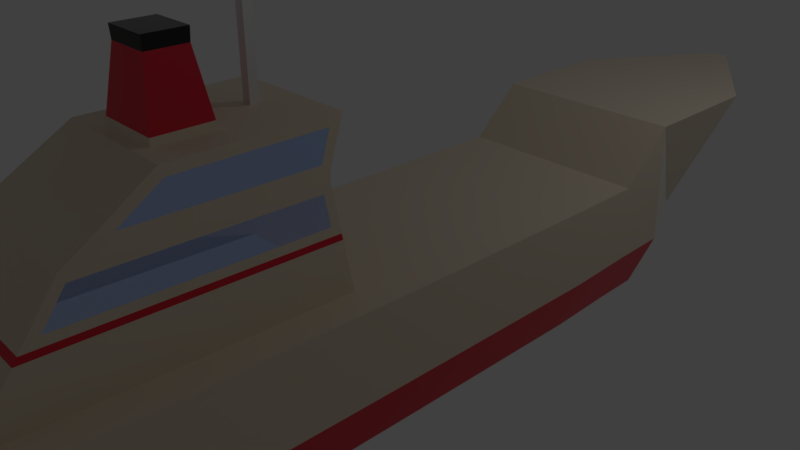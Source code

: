 # Source: boat.blend  (saved by Blender 2.79.0; exported with 4.5.12 LTS)
import bpy
from mathutils import Matrix  # noqa: F401  (used for matrix-valued properties, if any)

bpy.ops.wm.read_factory_settings(use_empty=True)
scene = bpy.context.scene
scene.name = 'Scene'

# ---- collections
col_collection_1 = bpy.data.collections.new('Collection 1'); scene.collection.children.link(col_collection_1)

# ---- materials (node trees are filled in below, after node groups)
mat_hull_white = bpy.data.materials.new('Hull White')
mat_hull_white.alpha_threshold = 0.0
mat_hull_white.roughness = 0.5
mat_hull_white.line_color = (0.0, 0.0, 0.0, 1.0)
mat_glass = bpy.data.materials.new('Glass')
mat_glass.alpha_threshold = 0.0
mat_glass.diffuse_color = (0.05779, 0.3175, 1.0, 1.0)
mat_glass.roughness = 0.5
mat_chimney_red = bpy.data.materials.new('Chimney Red')
mat_chimney_red.alpha_threshold = 0.0
mat_chimney_red.diffuse_color = (0.8, 0.005293, 0.0271, 1.0)
mat_chimney_red.roughness = 0.5
mat_chimney_black = bpy.data.materials.new('Chimney Black')
mat_chimney_black.alpha_threshold = 0.0
mat_chimney_black.diffuse_color = (0.01026, 0.01109, 0.01031, 1.0)
mat_chimney_black.roughness = 0.5
mat_mast = bpy.data.materials.new('Mast')
mat_mast.alpha_threshold = 0.0
mat_mast.roughness = 0.5

# ---- node groups
ng_alphablend = bpy.data.node_groups.new('AlphaBlend', 'ShaderNodeTree')
_s = ng_alphablend.interface.new_socket(name='Shader', in_out='OUTPUT', socket_type='NodeSocketShader')
_s = ng_alphablend.interface.new_socket(name='Shader', in_out='INPUT', socket_type='NodeSocketShader')
_s = ng_alphablend.interface.new_socket(name='Alpha', in_out='INPUT', socket_type='NodeSocketFloat')
_s.subtype = 'FACTOR'
_s.default_value = 1.0
_s.min_value = 0.0
_s.max_value = 1.0
_N = ng_alphablend.nodes; _L = ng_alphablend.links
n0 = _N.new('ShaderNodeBsdfTransparent'); n0.name = 'Transparent BSDF'; n0.location = (-147, -61)
n1 = _N.new('NodeGroupInput'); n1.name = 'Group Input'; n1.location = (-291, 147)
n2 = _N.new('NodeGroupOutput'); n2.name = 'Group Output'; n2.location = (345, -29)
n3 = _N.new('ShaderNodeMixShader'); n3.name = 'Mix Shader'; n3.location = (137, -24)
_L.new(n0.outputs[0], n3.inputs[1])
_L.new(n3.outputs[0], n2.inputs[0])
_L.new(n1.outputs[0], n3.inputs[2])
_L.new(n1.outputs[1], n3.inputs[0])
n2.is_active_output = True
ng_emissive = bpy.data.node_groups.new('Emissive', 'ShaderNodeTree')
_s = ng_emissive.interface.new_socket(name='Emission', in_out='OUTPUT', socket_type='NodeSocketShader')
_s = ng_emissive.interface.new_socket(name='Color', in_out='INPUT', socket_type='NodeSocketColor')
_s.default_value = (0.8, 0.8, 0.8, 1.0)
_s = ng_emissive.interface.new_socket(name='Factor', in_out='INPUT', socket_type='NodeSocketColor')
_N = ng_emissive.nodes; _L = ng_emissive.links
n0 = _N.new('NodeGroupOutput'); n0.name = 'Group Output'; n0.location = (261, -8)
n1 = _N.new('NodeGroupInput'); n1.name = 'Group Input'; n1.location = (-483, 17)
n2 = _N.new('ShaderNodeMix'); n2.name = 'Mix'; n2.location = (-211, 6)
n2.data_type = 'RGBA'
n2.blend_type = 'MULTIPLY'
n2.inputs[0].default_value = 1.0
n3 = _N.new('ShaderNodeEmission'); n3.name = 'Emission'; n3.location = (6, 10)
_L.new(n3.outputs[0], n0.inputs[0])
_L.new(n2.outputs[2], n3.inputs[0])
_L.new(n1.outputs[0], n2.inputs[6])
_L.new(n1.outputs[1], n2.inputs[7])
n0.is_active_output = True
ng_alphamask = bpy.data.node_groups.new('AlphaMask', 'ShaderNodeTree')
_s = ng_alphamask.interface.new_socket(name='Shader', in_out='OUTPUT', socket_type='NodeSocketShader')
_s = ng_alphamask.interface.new_socket(name='Shader', in_out='INPUT', socket_type='NodeSocketShader')
_s = ng_alphamask.interface.new_socket(name='Alpha', in_out='INPUT', socket_type='NodeSocketFloat')
_s.default_value = 1.0
_s.min_value = 0.0
_s.max_value = 1.0
_s = ng_alphamask.interface.new_socket(name='AlphaCutoff', in_out='INPUT', socket_type='NodeSocketFloat')
_s.default_value = 0.5
_s.min_value = 0.0
_s.max_value = 1.0
_N = ng_alphamask.nodes; _L = ng_alphamask.links
n0 = _N.new('NodeGroupOutput'); n0.name = 'Group Output'; n0.location = (308, -58)
n1 = _N.new('ShaderNodeMath'); n1.name = 'Math'; n1.location = (-117, 182)
n1.operation = 'LESS_THAN'
n2 = _N.new('ShaderNodeBsdfTransparent'); n2.name = 'Transparent BSDF'; n2.location = (-124, -163)
n3 = _N.new('NodeGroupInput'); n3.name = 'Group Input'; n3.location = (-364, 23)
n4 = _N.new('ShaderNodeMixShader'); n4.name = 'Mix Shader'; n4.location = (105, -44)
_L.new(n2.outputs[0], n4.inputs[2])
_L.new(n3.outputs[0], n4.inputs[1])
_L.new(n3.outputs[1], n1.inputs[0])
_L.new(n3.outputs[2], n1.inputs[1])
_L.new(n4.outputs[0], n0.inputs[0])
_L.new(n1.outputs[0], n4.inputs[0])
n0.is_active_output = True
ng_specular = bpy.data.node_groups.new('Specular', 'ShaderNodeTree')
_s = ng_specular.interface.new_socket(name='Shader', in_out='OUTPUT', socket_type='NodeSocketShader')
_s = ng_specular.interface.new_socket(name='Normal', in_out='INPUT', socket_type='NodeSocketVector')
_s.min_value = -1.0
_s.max_value = 1.0
_s.hide_value = True
_s = ng_specular.interface.new_socket(name='Roughness', in_out='INPUT', socket_type='NodeSocketFloat')
_s.min_value = 0.0
_s.max_value = 1.0
_N = ng_specular.nodes; _L = ng_specular.links
n0 = _N.new('NodeGroupOutput'); n0.name = 'Group Output'; n0.location = (320, 0)
n1 = _N.new('ShaderNodeBsdfAnisotropic'); n1.name = 'Glossy BSDF'; n1.location = (96, 28)
n1.distribution = 'GGX'
n1.inputs[0].default_value = (1.0, 1.0, 1.0, 1.0)
n2 = _N.new('ShaderNodeMath'); n2.name = 'Math'; n2.location = (-112, -91)
n2.operation = 'POWER'
n2.use_clamp = True
n2.inputs[1].default_value = 2.0
n3 = _N.new('NodeGroupInput'); n3.name = 'Group Input'; n3.location = (-656, 59)
n4 = _N.new('ShaderNodeMath'); n4.name = 'Math.001'; n4.location = (0, 0)
n4.operation = 'POWER'
_L.new(n1.outputs[0], n0.inputs[0])
_L.new(n3.outputs[0], n1.inputs[4])
_L.new(n3.outputs[1], n2.inputs[0])
_L.new(n2.outputs[0], n4.inputs[0])
_L.new(n4.outputs[0], n1.inputs[1])
n0.is_active_output = True
ng_lambert = bpy.data.node_groups.new('Lambert', 'ShaderNodeTree')
_s = ng_lambert.interface.new_socket(name='Shader', in_out='OUTPUT', socket_type='NodeSocketShader')
_s = ng_lambert.interface.new_socket(name='Color', in_out='INPUT', socket_type='NodeSocketColor')
_s.default_value = (1.0, 1.0, 1.0, 1.0)
_s = ng_lambert.interface.new_socket(name='Normal', in_out='INPUT', socket_type='NodeSocketVector')
_s.default_value = (0.0, 1.0, 0.0)
_s.min_value = -1.0
_s.max_value = 1.0
_s.hide_value = True
_s = ng_lambert.interface.new_socket(name='Metallic', in_out='INPUT', socket_type='NodeSocketFloat')
_s.min_value = 0.0
_s.max_value = 1.0
_N = ng_lambert.nodes; _L = ng_lambert.links
n0 = _N.new('NodeGroupOutput'); n0.name = 'Group Output'; n0.location = (598, 215)
n1 = _N.new('ShaderNodeMix'); n1.name = 'Mix.001'; n1.location = (99, 184)
n1.data_type = 'RGBA'
n1.blend_type = 'MULTIPLY'
n1.inputs[7].default_value = (1.0, 1.0, 1.0, 1.0)
n2 = _N.new('ShaderNodeMath'); n2.name = 'Math'; n2.location = (-165, -52)
n2.operation = 'SUBTRACT'
n2.inputs[0].default_value = 1.0
n3 = _N.new('ShaderNodeBsdfDiffuse'); n3.name = 'Diffuse BSDF.001'; n3.location = (360, 374)
n4 = _N.new('NodeGroupInput'); n4.name = 'Group Input'; n4.location = (-584, 199)
_L.new(n4.outputs[1], n3.inputs[2])
_L.new(n4.outputs[2], n2.inputs[1])
_L.new(n3.outputs[0], n0.inputs[0])
_L.new(n2.outputs[0], n1.inputs[0])
_L.new(n1.outputs[2], n3.inputs[0])
_L.new(n4.outputs[0], n1.inputs[6])
n0.is_active_output = True
ng_fresnel = bpy.data.node_groups.new('Fresnel', 'ShaderNodeTree')
_s = ng_fresnel.interface.new_socket(name='Fresnel', in_out='OUTPUT', socket_type='NodeSocketFloat')
_s.min_value = 0.0
_s.max_value = 0.0
_s = ng_fresnel.interface.new_socket(name='F0', in_out='INPUT', socket_type='NodeSocketFloat')
_s.default_value = 0.04
_s.min_value = 0.0
_s.max_value = 1.0
_N = ng_fresnel.nodes; _L = ng_fresnel.links
n0 = _N.new('ShaderNodeMath'); n0.name = 'Math.001'; n0.location = (-97, -133)
n0.operation = 'SUBTRACT'
n0.inputs[0].default_value = 1.0
n1 = _N.new('ShaderNodeMath'); n1.name = 'Math.002'; n1.location = (94, -134)
n1.operation = 'POWER'
n1.inputs[1].default_value = 5.0
n2 = _N.new('ShaderNodeMath'); n2.name = 'Math.003'; n2.location = (301, 5)
n2.operation = 'MULTIPLY'
n3 = _N.new('ShaderNodeMath'); n3.name = 'Math.004'; n3.location = (497, 142)
n4 = _N.new('ShaderNodeMath'); n4.name = 'Math'; n4.location = (21, 48)
n4.operation = 'SUBTRACT'
n4.inputs[0].default_value = 1.0
n5 = _N.new('NodeGroupOutput'); n5.name = 'Group Output'; n5.location = (733, 0)
n6 = _N.new('ShaderNodeVectorMath'); n6.name = 'Vector Math'; n6.location = (-286, -138)
n6.operation = 'DOT_PRODUCT'
n7 = _N.new('NodeGroupInput'); n7.name = 'Group Input'; n7.location = (-789, 208)
n8 = _N.new('ShaderNodeNewGeometry'); n8.name = 'Geometry'; n8.location = (-673, -98)
_L.new(n0.outputs[0], n1.inputs[0])
_L.new(n1.outputs[0], n2.inputs[1])
_L.new(n4.outputs[0], n2.inputs[0])
_L.new(n2.outputs[0], n3.inputs[1])
_L.new(n3.outputs[0], n5.inputs[0])
_L.new(n6.outputs[1], n0.inputs[1])
_L.new(n7.outputs[0], n4.inputs[1])
_L.new(n7.outputs[0], n3.inputs[0])
_L.new(n8.outputs[1], n6.inputs[0])
_L.new(n8.outputs[4], n6.inputs[1])
n5.is_active_output = True
ng_occlusion = bpy.data.node_groups.new('Occlusion', 'ShaderNodeTree')
_s = ng_occlusion.interface.new_socket(name='Shader', in_out='OUTPUT', socket_type='NodeSocketShader')
_s = ng_occlusion.interface.new_socket(name='Shader', in_out='INPUT', socket_type='NodeSocketShader')
_s = ng_occlusion.interface.new_socket(name='Normal', in_out='INPUT', socket_type='NodeSocketVector')
_s.default_value = (0.0, 1.0, 0.0)
_s.min_value = -1.0
_s.max_value = 1.0
_s.hide_value = True
_s = ng_occlusion.interface.new_socket(name='Occlusion', in_out='INPUT', socket_type='NodeSocketFloat')
_s.subtype = 'FACTOR'
_s.default_value = 1.0
_s.min_value = 0.0
_s.max_value = 1.0
_s = ng_occlusion.interface.new_socket(name='Strength', in_out='INPUT', socket_type='NodeSocketFloat')
_s.subtype = 'FACTOR'
_s.min_value = 0.0
_s.max_value = 1.0
_N = ng_occlusion.nodes; _L = ng_occlusion.links
n0 = _N.new('NodeGroupOutput'); n0.name = 'Group Output'; n0.location = (412, -21)
n1 = _N.new('ShaderNodeBsdfDiffuse'); n1.name = 'Diffuse BSDF'; n1.location = (-246, 91)
n1.inputs[0].default_value = (0.0, 0.0, 0.0, 1.0)
n2 = _N.new('ShaderNodeMixShader'); n2.name = 'Mix Shader.001'; n2.location = (-23, 251)
n3 = _N.new('ShaderNodeMixShader'); n3.name = 'Mix Shader'; n3.location = (186, -19)
n4 = _N.new('NodeGroupInput'); n4.name = 'Group Input'; n4.location = (-766, 23)
_L.new(n3.outputs[0], n0.inputs[0])
_L.new(n1.outputs[0], n2.inputs[2])
_L.new(n2.outputs[0], n3.inputs[1])
_L.new(n4.outputs[0], n2.inputs[1])
_L.new(n4.outputs[1], n1.inputs[2])
_L.new(n4.outputs[2], n2.inputs[0])
_L.new(n4.outputs[3], n3.inputs[0])
_L.new(n4.outputs[0], n3.inputs[2])
n0.is_active_output = True
ng_gltf_metallic_roughness = bpy.data.node_groups.new('glTF Metallic Roughness', 'ShaderNodeTree')
_s = ng_gltf_metallic_roughness.interface.new_socket(name='Shader', in_out='OUTPUT', socket_type='NodeSocketShader')
_s = ng_gltf_metallic_roughness.interface.new_socket(name='BaseColor', in_out='INPUT', socket_type='NodeSocketColor')
_s.default_value = (1.0, 1.0, 1.0, 1.0)
_s = ng_gltf_metallic_roughness.interface.new_socket(name='BaseColorFactor', in_out='INPUT', socket_type='NodeSocketColor')
_s.default_value = (1.0, 1.0, 1.0, 1.0)
_s = ng_gltf_metallic_roughness.interface.new_socket(name='MetallicRoughness', in_out='INPUT', socket_type='NodeSocketColor')
_s.default_value = (1.0, 1.0, 1.0, 1.0)
_s = ng_gltf_metallic_roughness.interface.new_socket(name='MetallicFactor', in_out='INPUT', socket_type='NodeSocketFloat')
_s.subtype = 'FACTOR'
_s.default_value = 1.0
_s.min_value = 0.0
_s.max_value = 1.0
_s = ng_gltf_metallic_roughness.interface.new_socket(name='RoughnessFactor', in_out='INPUT', socket_type='NodeSocketFloat')
_s.subtype = 'FACTOR'
_s.default_value = 1.0
_s.min_value = 0.0
_s.max_value = 1.0
_s = ng_gltf_metallic_roughness.interface.new_socket(name='Normal', in_out='INPUT', socket_type='NodeSocketColor')
_s.default_value = (0.5, 0.5, 1.0, 1.0)
_s = ng_gltf_metallic_roughness.interface.new_socket(name='NormalScale', in_out='INPUT', socket_type='NodeSocketFloat')
_s.default_value = 1.0
_s.min_value = -1e+04
_s.max_value = 1e+04
_s = ng_gltf_metallic_roughness.interface.new_socket(name='Occlusion', in_out='INPUT', socket_type='NodeSocketColor')
_s.default_value = (1.0, 1.0, 1.0, 1.0)
_s = ng_gltf_metallic_roughness.interface.new_socket(name='OcclusionStrength', in_out='INPUT', socket_type='NodeSocketFloat')
_s.subtype = 'FACTOR'
_s.default_value = 1.0
_s.min_value = 0.0
_s.max_value = 1.0
_s = ng_gltf_metallic_roughness.interface.new_socket(name='Emissive', in_out='INPUT', socket_type='NodeSocketColor')
_s.default_value = (1.0, 1.0, 1.0, 1.0)
_s = ng_gltf_metallic_roughness.interface.new_socket(name='EmissiveFactor', in_out='INPUT', socket_type='NodeSocketColor')
_s = ng_gltf_metallic_roughness.interface.new_socket(name='Alpha', in_out='INPUT', socket_type='NodeSocketFloat')
_s.subtype = 'FACTOR'
_s.default_value = 1.0
_s.min_value = 0.0
_s.max_value = 1.0
_s = ng_gltf_metallic_roughness.interface.new_socket(name='AlphaCutoff', in_out='INPUT', socket_type='NodeSocketFloat')
_s.default_value = 0.5
_s.min_value = 0.0
_s.max_value = 1.1
_s = ng_gltf_metallic_roughness.interface.new_socket(name='AlphaMode', in_out='INPUT', socket_type='NodeSocketFloat')
_s.subtype = 'FACTOR'
_s.min_value = 0.0
_s.max_value = 1.0
_s = ng_gltf_metallic_roughness.interface.new_socket(name='DoubleSided', in_out='INPUT', socket_type='NodeSocketFloat')
_s.subtype = 'FACTOR'
_s.min_value = 0.0
_s.max_value = 1.0
_s = ng_gltf_metallic_roughness.interface.new_socket(name='Use COLOR_0', in_out='INPUT', socket_type='NodeSocketFloat')
_s.subtype = 'FACTOR'
_s.min_value = 0.0
_s.max_value = 1.0
_s = ng_gltf_metallic_roughness.interface.new_socket(name='COLOR_0', in_out='INPUT', socket_type='NodeSocketColor')
_N = ng_gltf_metallic_roughness.nodes; _L = ng_gltf_metallic_roughness.links
n0 = _N.new('NodeFrame'); n0.name = 'Frame.001'; n0.location = (-1602, -141)
n0.label = 'Final Metallic'
n0.width = 200
n1 = _N.new('NodeFrame'); n1.name = 'Frame.002'; n1.location = (-1608, -457)
n1.label = 'Final Rougness'
n1.width = 200
n2 = _N.new('NodeFrame'); n2.name = 'Frame.005'; n2.location = (-1842, 280)
n2.label = 'Final Normal'
n2.width = 1085
n3 = _N.new('NodeFrame'); n3.name = 'Frame  Lambert Cook Torrance'; n3.location = (-462, 794)
n3.label = 'Frame  Lambert Cook Torrance'
n3.width = 1392
n4 = _N.new('NodeFrame'); n4.name = 'Frame'; n4.location = (-2631, 1036)
n4.label = 'Final Base Color'
n4.width = 1161
n5 = _N.new('ShaderNodeAddShader'); n5.name = 'Add Shader.001'; n5.location = (1127, -151)
n6 = _N.new('ShaderNodeGroup'); n6.name = 'Group.001'; n6.location = (1448, -7)
n6.width = 224
n6.node_tree = ng_alphablend
n7 = _N.new('ShaderNodeGroup'); n7.name = 'Group.003'; n7.location = (44, -487)
n7.width = 229
n7.node_tree = ng_emissive
n8 = _N.new('ShaderNodeMath'); n8.name = 'Math'; n8.location = (30, -30)
n8.operation = 'MULTIPLY'
n8.use_clamp = True
n9 = _N.new('ShaderNodeGroup'); n9.name = 'Group.002'; n9.location = (1553, -296)
n9.width = 228
n9.node_tree = ng_alphamask
n10 = _N.new('ShaderNodeMath'); n10.name = 'Math.002'; n10.location = (1294, -207)
n10.operation = 'GREATER_THAN'
n10.use_clamp = True
n11 = _N.new('ShaderNodeMath'); n11.name = 'Math.001'; n11.location = (30, -30)
n11.operation = 'MULTIPLY'
n11.use_clamp = True
n12 = _N.new('ShaderNodeSeparateColor'); n12.name = 'Separate RGB'; n12.location = (-1989, -150)
n13 = _N.new('ShaderNodeVectorMath'); n13.name = 'Vector Math'; n13.location = (915, -164)
n13.operation = 'NORMALIZE'
n13.inputs[1].default_value = (0.5, 0.5, 0.5)
n14 = _N.new('ShaderNodeCombineXYZ'); n14.name = 'Combine XYZ'; n14.location = (713, -202)
n15 = _N.new('ShaderNodeMath'); n15.name = 'Math.004'; n15.location = (493, -211)
n15.operation = 'MULTIPLY'
n16 = _N.new('ShaderNodeMath'); n16.name = 'Math.003'; n16.location = (494, -30)
n16.operation = 'MULTIPLY'
n17 = _N.new('ShaderNodeSeparateXYZ'); n17.name = 'Separate XYZ'; n17.location = (273, -232)
n18 = _N.new('ShaderNodeNormalMap'); n18.name = 'Normal Map'; n18.location = (30, -202)
n19 = _N.new('ShaderNodeSeparateColor'); n19.name = 'Separate RGB.001'; n19.location = (-2102, -468)
n20 = _N.new('ShaderNodeGroup'); n20.name = 'Group.005'; n20.location = (30, -649)
n20.width = 258
n20.node_tree = ng_specular
n21 = _N.new('ShaderNodeGroup'); n21.name = 'Group.007'; n21.location = (31, -483)
n21.width = 260
n21.node_tree = ng_lambert
n22 = _N.new('ShaderNodeMath'); n22.name = 'Math.008'; n22.location = (906, -146)
n23 = _N.new('ShaderNodeMixShader'); n23.name = 'Mix Shader'; n23.location = (1222, -395)
n24 = _N.new('ShaderNodeGroup'); n24.name = 'Metal'; n24.location = (31, -350)
n24.label = 'Metal'
n24.width = 264
n24.node_tree = ng_fresnel
n25 = _N.new('ShaderNodeGroup'); n25.name = 'Dielectric'; n25.location = (36, -215)
n25.label = 'Dielectric'
n25.width = 257
n25.node_tree = ng_fresnel
n25.inputs[0].default_value = 0.04
n26 = _N.new('ShaderNodeMath'); n26.name = 'Math.005'; n26.location = (662, -54)
n26.operation = 'MULTIPLY'
n27 = _N.new('ShaderNodeMath'); n27.name = 'Math.006'; n27.location = (659, -245)
n27.operation = 'MULTIPLY'
n28 = _N.new('ShaderNodeMath'); n28.name = 'Math.007'; n28.location = (370, -30)
n28.operation = 'SUBTRACT'
n28.inputs[0].default_value = 1.0
n29 = _N.new('ShaderNodeGroup'); n29.name = 'Group.004'; n29.location = (570, -596)
n29.width = 228
n29.node_tree = ng_occlusion
n30 = _N.new('ShaderNodeMixShader'); n30.name = 'Mix Shader.003'; n30.location = (1897, -139)
n31 = _N.new('NodeGroupOutput'); n31.name = 'Group Output'; n31.location = (2614, -154)
n32 = _N.new('ShaderNodeGroup'); n32.name = 'Group'; n32.location = (2083, -696)
n32.node_tree = ng_alphamask
n32.inputs[1].default_value = 0.0
n32.inputs[2].default_value = 0.5
n33 = _N.new('ShaderNodeMixShader'); n33.name = 'Mix Shader.001'; n33.location = (2335, -399)
n34 = _N.new('ShaderNodeMath'); n34.name = 'Math.010'; n34.location = (1867, -486)
n34.operation = 'MAXIMUM'
n34.use_clamp = True
n35 = _N.new('ShaderNodeMath'); n35.name = 'Math.009'; n35.location = (1427, -530)
n35.operation = 'GREATER_THAN'
n35.use_clamp = True
n36 = _N.new('ShaderNodeMath'); n36.name = 'Math.011'; n36.location = (1655, -683)
n36.operation = 'SUBTRACT'
n36.use_clamp = True
n36.inputs[0].default_value = 1.0
n37 = _N.new('ShaderNodeNewGeometry'); n37.name = 'Geometry'; n37.location = (1432, -730)
n38 = _N.new('ShaderNodeRGBToBW'); n38.name = 'RGB to BW'; n38.location = (991, -359)
n38.label = 'TODO: Check if OK.'
n39 = _N.new('ShaderNodeMix'); n39.name = 'Mix'; n39.location = (823, -274)
n39.data_type = 'RGBA'
n39.blend_type = 'MULTIPLY'
n39.clamp_result = True
n39.inputs[0].default_value = 1.0
n40 = _N.new('ShaderNodeRGB'); n40.name = 'RGB'; n40.location = (30, -30)
n40.outputs[0].default_value = (1.0, 1.0, 1.0, 1.0)
n41 = _N.new('ShaderNodeMath'); n41.name = 'Math.013'; n41.location = (179, -369)
n41.operation = 'GREATER_THAN'
n41.use_clamp = True
n41.inputs[1].default_value = 0.4
n42 = _N.new('ShaderNodeMix'); n42.name = 'Mix.001'; n42.location = (597, -309)
n42.data_type = 'RGBA'
n42.blend_type = 'MULTIPLY'
n42.clamp_result = True
n42.inputs[0].default_value = 1.0
n43 = _N.new('NodeGroupInput'); n43.name = 'Group Input'; n43.location = (-2667, -3)
n44 = _N.new('ShaderNodeMix'); n44.name = 'Mix.002'; n44.location = (358, -173)
n44.data_type = 'RGBA'
n44.blend_type = 'MULTIPLY'
n44.clamp_result = True
n8.parent = n0
n11.parent = n1
n13.parent = n2
n14.parent = n2
n15.parent = n2
n16.parent = n2
n17.parent = n2
n18.parent = n2
n20.parent = n3
n21.parent = n3
n22.parent = n3
n23.parent = n3
n24.parent = n3
n25.parent = n3
n26.parent = n3
n27.parent = n3
n28.parent = n3
n29.parent = n3
n38.parent = n4
n39.parent = n4
n40.parent = n4
n41.parent = n4
n42.parent = n4
n44.parent = n4
_L.new(n21.outputs[0], n29.inputs[0])
_L.new(n7.outputs[0], n5.inputs[1])
_L.new(n43.outputs[8], n29.inputs[3])
_L.new(n43.outputs[9], n7.inputs[0])
_L.new(n43.outputs[10], n7.inputs[1])
_L.new(n8.outputs[0], n21.inputs[2])
_L.new(n5.outputs[0], n6.inputs[0])
_L.new(n29.outputs[0], n23.inputs[1])
_L.new(n43.outputs[0], n39.inputs[6])
_L.new(n39.outputs[2], n21.inputs[0])
_L.new(n20.outputs[0], n23.inputs[2])
_L.new(n39.outputs[2], n38.inputs[0])
_L.new(n43.outputs[3], n8.inputs[1])
_L.new(n43.outputs[4], n11.inputs[1])
_L.new(n11.outputs[0], n20.inputs[1])
_L.new(n5.outputs[0], n9.inputs[0])
_L.new(n43.outputs[11], n6.inputs[1])
_L.new(n43.outputs[11], n9.inputs[1])
_L.new(n43.outputs[12], n9.inputs[2])
_L.new(n6.outputs[0], n30.inputs[1])
_L.new(n9.outputs[0], n30.inputs[2])
_L.new(n43.outputs[13], n10.inputs[0])
_L.new(n10.outputs[0], n30.inputs[0])
_L.new(n13.outputs[0], n21.inputs[1])
_L.new(n13.outputs[0], n20.inputs[0])
_L.new(n13.outputs[0], n29.inputs[1])
_L.new(n14.outputs[0], n13.inputs[0])
_L.new(n43.outputs[6], n16.inputs[1])
_L.new(n17.outputs[0], n16.inputs[0])
_L.new(n16.outputs[0], n14.inputs[0])
_L.new(n17.outputs[2], n14.inputs[2])
_L.new(n15.outputs[0], n14.inputs[1])
_L.new(n17.outputs[1], n15.inputs[0])
_L.new(n43.outputs[6], n15.inputs[1])
_L.new(n38.outputs[0], n24.inputs[0])
_L.new(n23.outputs[0], n5.inputs[0])
_L.new(n24.outputs[0], n27.inputs[0])
_L.new(n8.outputs[0], n27.inputs[1])
_L.new(n8.outputs[0], n28.inputs[1])
_L.new(n25.outputs[0], n26.inputs[0])
_L.new(n28.outputs[0], n26.inputs[1])
_L.new(n26.outputs[0], n22.inputs[0])
_L.new(n27.outputs[0], n22.inputs[1])
_L.new(n22.outputs[0], n23.inputs[0])
_L.new(n43.outputs[2], n12.inputs[0])
_L.new(n18.outputs[0], n17.inputs[0])
_L.new(n43.outputs[5], n18.inputs[1])
_L.new(n43.outputs[7], n19.inputs[0])
_L.new(n19.outputs[0], n29.inputs[2])
_L.new(n12.outputs[1], n11.inputs[0])
_L.new(n12.outputs[2], n8.inputs[0])
_L.new(n43.outputs[14], n35.inputs[0])
_L.new(n33.outputs[0], n31.inputs[0])
_L.new(n30.outputs[0], n33.inputs[2])
_L.new(n32.outputs[0], n33.inputs[1])
_L.new(n35.outputs[0], n34.inputs[0])
_L.new(n34.outputs[0], n33.inputs[0])
_L.new(n36.outputs[0], n34.inputs[1])
_L.new(n37.outputs[6], n36.inputs[1])
_L.new(n43.outputs[1], n42.inputs[6])
_L.new(n42.outputs[2], n39.inputs[7])
_L.new(n40.outputs[0], n44.inputs[6])
_L.new(n44.outputs[2], n42.inputs[7])
_L.new(n43.outputs[15], n41.inputs[0])
_L.new(n41.outputs[0], n44.inputs[0])
_L.new(n43.outputs[16], n44.inputs[7])
n31.is_active_output = True

# ---- material node trees
mat_hull_white.use_nodes = True; mat_hull_white.node_tree.nodes.clear()
_N = mat_hull_white.node_tree.nodes; _L = mat_hull_white.node_tree.links
n0 = _N.new('ShaderNodeOutputMaterial'); n0.name = 'Material Output'; n0.location = (339, 300)
n1 = _N.new('ShaderNodeGroup'); n1.name = 'Group'; n1.location = (19, 539)
n1.width = 244
n1.node_tree = ng_gltf_metallic_roughness
n1.inputs[0].default_value = (1.0, 0.8505, 0.6463, 1.0)
n1.inputs[1].default_value = (0.7678, 0.7678, 0.7678, 1.0)
n1.inputs[2].default_value = (1.0, 1.0, 1.0, 1.0)
n1.inputs[3].default_value = 0.0
n1.inputs[4].default_value = 0.6589
n1.inputs[5].default_value = (0.5, 0.5, 1.0, 1.0)
n1.inputs[6].default_value = 1.0
n1.inputs[7].default_value = (1.0, 1.0, 1.0, 1.0)
n1.inputs[8].default_value = 1.0
n1.inputs[9].default_value = (1.0, 1.0, 1.0, 1.0)
n1.inputs[10].default_value = (0.0, 0.0, 0.0, 1.0)
n1.inputs[11].default_value = 1.0
n1.inputs[12].default_value = 0.5
n1.inputs[13].default_value = 0.0
n1.inputs[14].default_value = 0.0
n1.inputs[15].default_value = 0.0
n1.inputs[16].default_value = (0.0, 0.0, 0.0, 1.0)
_L.new(n1.outputs[0], n0.inputs[0])
n0.is_active_output = True
mat_glass.use_nodes = True; mat_glass.node_tree.nodes.clear()
_N = mat_glass.node_tree.nodes; _L = mat_glass.node_tree.links
n0 = _N.new('ShaderNodeGroup'); n0.name = 'Group'; n0.location = (0, 569)
n0.width = 207
n0.node_tree = ng_gltf_metallic_roughness
n0.inputs[0].default_value = (1.0, 1.0, 1.0, 1.0)
n0.inputs[1].default_value = (0.0578, 0.3175, 1.0, 1.0)
n0.inputs[2].default_value = (1.0, 1.0, 1.0, 1.0)
n0.inputs[3].default_value = 0.0
n0.inputs[4].default_value = 0.15
n0.inputs[5].default_value = (0.5, 0.5, 1.0, 1.0)
n0.inputs[6].default_value = 1.0
n0.inputs[7].default_value = (1.0, 1.0, 1.0, 1.0)
n0.inputs[8].default_value = 1.0
n0.inputs[9].default_value = (1.0, 1.0, 1.0, 1.0)
n0.inputs[10].default_value = (0.0, 0.0, 0.0, 1.0)
n0.inputs[11].default_value = 0.5
n0.inputs[12].default_value = 0.5
n0.inputs[13].default_value = 0.0
n0.inputs[14].default_value = 0.0
n0.inputs[15].default_value = 0.0
n0.inputs[16].default_value = (0.0, 0.0, 0.0, 1.0)
n1 = _N.new('ShaderNodeOutputMaterial'); n1.name = 'Material Output'; n1.location = (353, 360)
_L.new(n0.outputs[0], n1.inputs[0])
n1.is_active_output = True
mat_chimney_red.use_nodes = True; mat_chimney_red.node_tree.nodes.clear()
_N = mat_chimney_red.node_tree.nodes; _L = mat_chimney_red.node_tree.links
n0 = _N.new('ShaderNodeOutputMaterial'); n0.name = 'Material Output'; n0.location = (346, 299)
n1 = _N.new('ShaderNodeGroup'); n1.name = 'Group'; n1.location = (59, 592)
n1.width = 182
n1.node_tree = ng_gltf_metallic_roughness
n1.inputs[0].default_value = (1.0, 1.0, 1.0, 1.0)
n1.inputs[1].default_value = (0.8, 0.005293, 0.0271, 1.0)
n1.inputs[2].default_value = (1.0, 1.0, 1.0, 1.0)
n1.inputs[3].default_value = 0.0
n1.inputs[4].default_value = 0.5724
n1.inputs[5].default_value = (0.5, 0.5, 1.0, 1.0)
n1.inputs[6].default_value = 1.0
n1.inputs[7].default_value = (1.0, 1.0, 1.0, 1.0)
n1.inputs[8].default_value = 1.0
n1.inputs[9].default_value = (1.0, 1.0, 1.0, 1.0)
n1.inputs[10].default_value = (0.0, 0.0, 0.0, 1.0)
n1.inputs[11].default_value = 1.0
n1.inputs[12].default_value = 0.5
n1.inputs[13].default_value = 0.0
n1.inputs[14].default_value = 0.0
n1.inputs[15].default_value = 0.0
n1.inputs[16].default_value = (0.0, 0.0, 0.0, 1.0)
_L.new(n1.outputs[0], n0.inputs[0])
n0.is_active_output = True
mat_chimney_black.use_nodes = True; mat_chimney_black.node_tree.nodes.clear()
_N = mat_chimney_black.node_tree.nodes; _L = mat_chimney_black.node_tree.links
n0 = _N.new('ShaderNodeOutputMaterial'); n0.name = 'Material Output'; n0.location = (375, 314)
n1 = _N.new('ShaderNodeGroup'); n1.name = 'Group'; n1.location = (79, 626)
n1.width = 190
n1.node_tree = ng_gltf_metallic_roughness
n1.inputs[0].default_value = (1.0, 1.0, 1.0, 1.0)
n1.inputs[1].default_value = (0.01026, 0.01109, 0.01031, 1.0)
n1.inputs[2].default_value = (1.0, 1.0, 1.0, 1.0)
n1.inputs[3].default_value = 0.0
n1.inputs[4].default_value = 0.7925
n1.inputs[5].default_value = (0.5, 0.5, 1.0, 1.0)
n1.inputs[6].default_value = 1.0
n1.inputs[7].default_value = (1.0, 1.0, 1.0, 1.0)
n1.inputs[8].default_value = 1.0
n1.inputs[9].default_value = (1.0, 1.0, 1.0, 1.0)
n1.inputs[10].default_value = (0.0, 0.0, 0.0, 1.0)
n1.inputs[11].default_value = 1.0
n1.inputs[12].default_value = 0.5
n1.inputs[13].default_value = 0.0
n1.inputs[14].default_value = 0.0
n1.inputs[15].default_value = 0.0
n1.inputs[16].default_value = (0.0, 0.0, 0.0, 1.0)
_L.new(n1.outputs[0], n0.inputs[0])
n0.is_active_output = True
mat_mast.use_nodes = True; mat_mast.node_tree.nodes.clear()
_N = mat_mast.node_tree.nodes; _L = mat_mast.node_tree.links
n0 = _N.new('ShaderNodeOutputMaterial'); n0.name = 'Material Output'; n0.location = (460, 300)
n1 = _N.new('ShaderNodeGroup'); n1.name = 'Group'; n1.location = (240, 548)
n1.node_tree = ng_gltf_metallic_roughness
n1.inputs[0].default_value = (1.0, 1.0, 1.0, 1.0)
n1.inputs[1].default_value = (1.0, 1.0, 1.0, 1.0)
n1.inputs[2].default_value = (1.0, 1.0, 1.0, 1.0)
n1.inputs[3].default_value = 1.0
n1.inputs[4].default_value = 0.6273
n1.inputs[5].default_value = (0.5, 0.5, 1.0, 1.0)
n1.inputs[6].default_value = 1.0
n1.inputs[7].default_value = (1.0, 1.0, 1.0, 1.0)
n1.inputs[8].default_value = 1.0
n1.inputs[9].default_value = (1.0, 1.0, 1.0, 1.0)
n1.inputs[10].default_value = (0.0, 0.0, 0.0, 1.0)
n1.inputs[11].default_value = 1.0
n1.inputs[12].default_value = 0.5
n1.inputs[13].default_value = 0.0
n1.inputs[14].default_value = 0.0
n1.inputs[15].default_value = 0.0
n1.inputs[16].default_value = (0.0, 0.0, 0.0, 1.0)
_L.new(n1.outputs[0], n0.inputs[0])
n0.is_active_output = True

# ---- world
world_world = bpy.data.worlds.new('World'); scene.world = world_world
world_world.color = (0.05088, 0.05088, 0.05088)
world_world.use_sun_shadow = False
world_world.sun_shadow_jitter_overblur = 0.0
world_world.cycles.sampling_method = 'MANUAL'

# ---- cameras
cam_camera = bpy.data.cameras.new('Camera')
cam_camera.clip_end = 100.0
cam_camera.lens = 35.0
cam_camera.sensor_width = 32.0
cam_camera.sensor_height = 18.0
cam_camera.ortho_scale = 7.314
cam_camera.dof.focus_distance = 0.0

# ---- lights
light_lamp = bpy.data.lights.new('Lamp', 'POINT')
light_lamp.transmission_factor = 0.0
light_lamp.cutoff_distance = 30.0
light_lamp.energy = 100.0
light_lamp.shadow_buffer_clip_start = 1.001
light_lamp.shadow_soft_size = 0.1
light_lamp.shadow_maximum_resolution = 0.006
light_lamp.use_absolute_resolution = True

# ---- meshes
me_cube = bpy.data.meshes.new('Cube')
me_cube.from_pydata([(0.08593, 7.077, -0.8027), (0.3424, -6.842, -0.8345), (-0.3424, -6.842, -0.8345), (-0.08593, 7.077, -0.8027), (0.1331, 8.618, 0.9845), (0.7882, -7.33, 0.457), (-0.7882, -7.33, 0.457), (-0.1331, 8.618, 0.9845), (1.462, 2.633, -0.8981), (-1.462, 2.633, -0.8981), (1.427, 2.603, 0.2553), (-1.427, 2.603, 0.2553), (-1.462, 3.729, -0.8504), (-1.427, 3.674, 0.2553), (1.462, 3.729, -0.8504), (1.427, 3.674, 0.2553), (-1.462, 4.542, -0.8345), (-1.427, 4.467, 0.9845), (1.462, 4.542, -0.8345), (1.427, 4.467, 0.9845), (-0.8848, 5.81, -0.8186), (-1.427, 6.543, 0.9845), (0.8848, 5.81, -0.8186), (1.427, 6.543, 0.9845), (1.462, -5.343, -0.8485), (0.9737, -5.263, 0.402), (-1.462, -5.343, -0.8485), (-0.9737, -5.263, 0.402), (-1.462, -0.537, -0.8861), (-0.9737, -1.073, 0.3038), (1.462, -0.537, -0.8861), (0.9737, -1.073, 0.3038), (1.427, -0.6199, 0.2932), (1.427, -5.716, 0.4126), (-1.427, -5.716, 0.4126), (-1.427, -0.6199, 0.2932), (0.8669, -1.258, 2.27), (0.8667, -3.147, 2.27), (-0.8667, -3.147, 2.27), (-0.8669, -1.258, 2.27), (0.8978, -3.683, 1.934), (-0.8978, -3.683, 1.934), (-0.8975, -1.4, 1.899), (0.8975, -1.4, 1.899), (-0.9205, -4.186, 1.629), (-0.8059, -1.294, 1.58), (0.9205, -4.186, 1.629), (0.8059, -1.294, 1.58), (0.7395, -1.118, 2.279), (0.4384, -3.028, 2.397), (-0.4384, -3.028, 2.397), (-0.7395, -1.118, 2.279), (0.9085, -4.113, 1.814), (0.7724, -1.268, 1.888), (-0.9085, -4.113, 1.814), (-0.7724, -1.268, 1.888), (0.9085, -1.313, 1.77), (-0.9085, -1.313, 1.77), (-0.4384, -2.284, 2.397), (-0.06058, -1.541, 2.397), (0.06059, -1.541, 2.397), (0.4384, -2.284, 2.397), (0.06059, -1.66, 2.397), (0.8558, -3.183, 2.397), (-0.8558, -3.183, 2.397), (-0.06058, -1.66, 2.397), (0.3006, -2.401, 3.403), (0.3006, -2.911, 3.403), (-0.3006, -2.911, 3.403), (-0.3006, -2.401, 3.403), (-0.2927, -2.904, 3.24), (-0.2927, -2.408, 3.24), (0.2927, -2.408, 3.24), (0.2927, -2.904, 3.24), (-0.4234, -2.297, 2.483), (0.4234, -3.015, 2.483), (-0.4234, -3.015, 2.483), (0.4234, -2.297, 2.483), (0.9454, -4.764, 1.057), (0.9454, -1.19, 0.9829), (-0.9454, -1.19, 0.9829), (-0.9454, -4.764, 1.057), (0.8226, -1.224, 1.179), (0.9372, -4.478, 1.246), (-0.8226, -1.224, 1.179), (-0.9372, -4.478, 1.246), (-0.4234, -3.015, 2.483), (-0.2927, -2.904, 3.24), (0.4234, -2.297, 2.483), (0.2927, -2.408, 3.24), (0.2927, -2.904, 3.24), (-0.2927, -2.408, 3.24), (-0.4234, -2.297, 2.483), (0.4234, -3.015, 2.483), (1.306, -4.625, -1.521), (0.3058, -5.964, -1.509), (0.07675, 6.469, -1.48), (-0.07675, 6.469, -1.48), (-0.3058, -5.964, -1.509), (-0.7903, 5.337, -1.495), (1.306, 3.479, -1.523), (1.306, 2.499, -1.566), (-1.306, -0.3319, -1.555), (-1.306, 2.499, -1.566), (0.7903, 5.337, -1.495), (0.7903, 5.337, -1.495), (-1.306, 3.479, -1.523), (1.306, 4.205, -1.509), (1.306, 4.205, -1.509), (-1.306, 4.205, -1.509), (1.306, -0.3319, -1.555), (-1.306, -4.625, -1.521), (-1.306, -4.625, -1.521), (-1.306, -0.3319, -1.555), (1.306, -4.625, -1.521), (0.3058, -5.964, -1.509), (0.07675, 6.469, -1.48), (-0.07675, 6.469, -1.48), (-0.3058, -5.964, -1.509), (-0.7903, 5.337, -1.495), (1.306, 3.479, -1.523), (1.306, 2.499, -1.566), (-1.306, 2.499, -1.566), (-1.306, 3.479, -1.523), (-1.306, 4.205, -1.509), (1.306, -0.3319, -1.555), (-0.8558, -2.128, 2.397), (-0.8558, -1.073, 2.397), (0.8558, -1.073, 2.397), (0.8558, -2.128, 2.397), (-0.06058, -1.66, 4.336), (-0.06058, -1.541, 4.336), (0.06059, -1.541, 4.336), (0.06059, -1.66, 4.336), (0.9372, -1.339, 1.182), (0.9206, -1.408, 1.582), (-0.9206, -1.408, 1.582), (-0.9372, -1.339, 1.182), (0.7915, -4.614, 1.253), (0.7753, -4.329, 1.627), (0.9419, -1.205, 1.066), (0.9158, -1.313, 1.693), (-0.7753, -4.329, 1.627), (-0.9158, -1.313, 1.693), (-0.7915, -4.614, 1.253), (-0.9419, -1.205, 1.066), (0.9419, -4.702, 1.138), (0.9158, -4.241, 1.743), (-0.9158, -4.241, 1.743), (-0.9419, -4.702, 1.138)], [], [(76, 75, 93, 86), (33, 34, 6, 5), (24, 33, 5, 1), (1, 5, 6, 2), (20, 21, 7, 3), (4, 0, 3, 7), (28, 35, 11, 9), (14, 15, 10, 8), (15, 13, 11, 10), (29, 27, 81, 80), (70, 71, 91, 87), (19, 17, 13, 15), (18, 19, 15, 14), (9, 11, 13, 12), (22, 23, 19, 18), (23, 21, 17, 19), (25, 31, 79, 78), (12, 13, 17, 16), (31, 29, 80, 79), (4, 7, 21, 23), (0, 4, 23, 22), (16, 17, 21, 20), (2, 6, 34, 26), (30, 32, 33, 24), (54, 52, 63, 64), (77, 74, 92, 88), (81, 78, 146, 149), (10, 11, 35, 32), (8, 10, 32, 30), (26, 34, 35, 28), (31, 25, 33, 32), (25, 27, 34, 33), (27, 29, 35, 34), (29, 31, 32, 35), (42, 41, 38, 39), (40, 43, 36, 37), (53, 55, 51, 48), (141, 143, 57, 56), (147, 141, 56, 52), (143, 148, 54, 57), (148, 147, 52, 54), (144, 138, 139, 142), (137, 85, 44, 136), (83, 134, 135, 46), (82, 84, 45, 47), (37, 36, 128, 129, 63), (39, 38, 64, 126, 127), (40, 37, 63, 52), (36, 43, 56, 128), (38, 41, 54, 64), (42, 39, 127, 57), (43, 40, 52, 56), (41, 42, 57, 54), (48, 51, 127, 128), (53, 48, 128, 56), (51, 55, 57, 127), (55, 53, 56, 57), (71, 70, 68, 69), (62, 60, 132, 133), (61, 49, 63, 129), (49, 50, 64, 63), (50, 58, 126, 64), (58, 61, 129, 126), (66, 69, 68, 67), (73, 72, 66, 67), (72, 71, 69, 66), (70, 73, 67, 68), (72, 73, 90, 89), (80, 81, 149, 145), (78, 79, 140, 146), (75, 77, 88, 93), (58, 50, 76, 74), (49, 61, 77, 75), (61, 58, 74, 77), (50, 49, 75, 76), (79, 80, 145, 140), (18, 14, 100, 107), (30, 24, 94, 110), (16, 20, 99, 109), (12, 16, 109, 106), (28, 9, 103, 102), (9, 12, 106, 103), (86, 93, 90, 87), (88, 92, 91, 89), (93, 88, 89, 90), (92, 86, 87, 91), (20, 3, 97, 99), (14, 8, 101, 100), (1, 2, 98, 95), (8, 30, 110, 101), (2, 26, 111, 98), (0, 22, 105, 96), (73, 70, 87, 90), (3, 0, 96, 97), (74, 76, 86, 92), (22, 18, 107, 105), (71, 72, 89, 91), (26, 28, 102, 111), (24, 1, 95, 94), (98, 111, 112, 118), (96, 105, 104, 116), (97, 96, 116, 117), (105, 107, 108, 104), (111, 102, 113, 112), (94, 95, 115, 114), (114, 115, 118, 112), (120, 121, 122, 123), (108, 120, 123, 124), (104, 108, 124, 119), (116, 104, 119, 117), (125, 114, 112, 113), (121, 125, 113, 122), (101, 110, 125, 121), (95, 98, 118, 115), (100, 101, 121, 120), (99, 97, 117, 119), (103, 106, 123, 122), (102, 103, 122, 113), (106, 109, 124, 123), (109, 99, 119, 124), (110, 94, 114, 125), (107, 100, 120, 108), (27, 25, 78, 81), (65, 59, 127, 126), (59, 60, 128, 127), (60, 62, 129, 128), (62, 65, 126, 129), (130, 133, 132, 131), (59, 65, 130, 131), (65, 62, 133, 130), (60, 59, 131, 132), (82, 47, 141, 140), (47, 45, 143, 141), (84, 82, 140, 145), (45, 84, 145, 143), (83, 46, 147, 146), (135, 134, 140, 141), (136, 44, 148, 143), (46, 135, 141, 147), (85, 137, 145, 149), (134, 83, 146, 140), (137, 136, 143, 145), (44, 85, 149, 148), (139, 138, 146, 147), (142, 139, 147, 148), (138, 144, 149, 146), (144, 142, 148, 149)])
me_cube.polygons.foreach_set('material_index', [0, 0, 0, 0, 0, 0, 0, 0, 0, 0, 3, 0, 0, 0, 0, 0, 0, 0, 0, 0, 0, 0, 0, 0, 0, 0, 2, 0, 0, 0, 0, 0, 0, 0, 1, 1, 1, 0, 0, 0, 0, 0, 1, 1, 1, 0, 0, 0, 0, 0, 0, 0, 0, 0, 0, 0, 0, 3, 4, 0, 0, 0, 0, 3, 3, 3, 3, 3, 2, 2, 0, 0, 0, 0, 0, 2, 2, 2, 2, 2, 2, 2, 2, 2, 2, 2, 2, 2, 2, 2, 2, 2, 3, 2, 0, 2, 3, 2, 2, 2, 2, 2, 2, 2, 2, 2, 2, 2, 2, 2, 2, 2, 2, 2, 2, 2, 2, 2, 2, 2, 2, 2, 0, 0, 0, 0, 0, 4, 4, 4, 4, 0, 0, 0, 0, 0, 0, 0, 0, 0, 0, 0, 0, 0, 0, 0, 0])
me_cube.materials.append(mat_hull_white)
me_cube.materials.append(mat_glass)
me_cube.materials.append(mat_chimney_red)
me_cube.materials.append(mat_chimney_black)
me_cube.materials.append(mat_mast)
me_cube.use_remesh_preserve_volume = False
me_cube.use_remesh_preserve_attributes = False
me_cube.use_mirror_vertex_groups = False
me_cube.update()

# ---- objects
ob_cube = bpy.data.objects.new('Cube', me_cube)
ob_lamp = bpy.data.objects.new('Lamp', light_lamp)
ob_camera = bpy.data.objects.new('Camera', cam_camera)

# ---- transforms, parenting, visibility, modifiers, constraints
ob_cube.location = (0.0, 0.0, 0.0)
ob_cube.lock_rotations_4d = False
ob_cube.empty_display_type = 'ARROWS'
ob_cube.lineart.crease_threshold = 0.0
ob_lamp.location = (4.076, 5.427, 6.214)
ob_lamp.rotation_euler = (0.6503, 0.05522, 1.866)
ob_lamp.lock_rotations_4d = False
ob_lamp.empty_display_type = 'ARROWS'
ob_lamp.color = (0.0, 0.0, 0.0, 0.0)
ob_lamp.lineart.crease_threshold = 0.0
ob_camera.location = (7.481, -6.508, 5.344)
ob_camera.rotation_euler = (1.109, 0.0, 0.8149)
ob_camera.lock_rotations_4d = False
ob_camera.empty_display_type = 'ARROWS'
ob_camera.color = (0.0, 0.0, 0.0, 0.0)
ob_camera.display_type = 'WIRE'
ob_camera.lineart.crease_threshold = 0.0

# ---- collection membership
col_collection_1.objects.link(ob_cube)
col_collection_1.objects.link(ob_lamp)
col_collection_1.objects.link(ob_camera)

# ---- scene / render settings (as saved in the file)
scene.camera = ob_camera
scene.frame_start = 1; scene.frame_end = 250; scene.frame_set(1)
scene.render.engine = 'CYCLES'
scene.render.resolution_percentage = 50
scene.render.dither_intensity = 0.0
scene.cycles.use_denoising = False
scene.cycles.samples = 128
scene.cycles.sampling_pattern = 'TABULATED_SOBOL'
scene.cycles.use_adaptive_sampling = False
scene.cycles.use_light_tree = False
scene.cycles.blur_glossy = 0.0
scene.cycles.sample_clamp_indirect = 0.0
scene.view_settings.view_transform = 'Standard'
bpy.context.view_layer.update()
